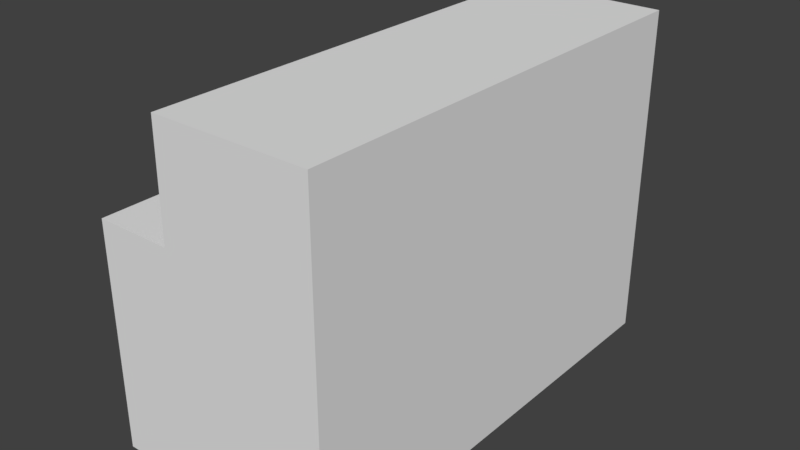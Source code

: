 # Source: piano.blend  (saved by Blender 2.78.0; exported with 4.5.12 LTS)
import bpy
from mathutils import Matrix  # noqa: F401  (used for matrix-valued properties, if any)

bpy.ops.wm.read_factory_settings(use_empty=True)
scene = bpy.context.scene
scene.name = 'Scene'

# ---- collections
col_collection_1 = bpy.data.collections.new('Collection 1'); scene.collection.children.link(col_collection_1)

# ---- world
world_world = bpy.data.worlds.new('World'); scene.world = world_world
world_world.color = (0.05088, 0.05088, 0.05088)
world_world.use_sun_shadow = False
world_world.sun_shadow_jitter_overblur = 0.0
world_world.cycles.sampling_method = 'MANUAL'

# ---- meshes
me_cube_015 = bpy.data.meshes.new('Cube.015')
me_cube_015.from_pydata([], [], [])
_uv = me_cube_015.uv_layers.new(name='UVMap')
_uv.uv.foreach_set('vector', [])
me_cube_015.use_remesh_preserve_volume = False
me_cube_015.use_remesh_preserve_attributes = False
me_cube_015.use_mirror_vertex_groups = False
me_cube_015.update()
me_cube_005 = bpy.data.meshes.new('Cube.005')
me_cube_005.from_pydata([(-1.0, -2.232, -0.1493), (-1.0, -2.232, 0.1493), (-1.0, 2.232, -0.1493), (-1.0, 2.232, 0.1493), (1.0, -2.232, -0.1493), (1.0, -2.232, 0.1493), (1.0, 2.232, -0.1493), (1.0, 2.232, 0.1493)], [], [(0, 1, 3, 2), (2, 3, 7, 6), (6, 7, 5, 4), (4, 5, 1, 0), (2, 6, 4, 0), (7, 3, 1, 5)])
_uv = me_cube_005.uv_layers.new(name='UVMap')
_uv.uv.foreach_set('vector', [0.4683, 0.6348, 0.4683, 0.6817, 0.3342, 0.6817, 0.3342, 0.6348, 0.7265, 0.5561, 0.7593, 0.5561, 0.7595, 0.3363, 0.7267, 0.3363, 0.7265, 0.5545, 0.7593, 0.5546, 0.7587, 1.045, 0.7259, 1.045, 0.7265, 0.5561, 0.7593, 0.5561, 0.759, 0.7759, 0.7262, 0.7759, 0.6648, 0.556, 0.6651, 0.3362, 0.1745, 0.3356, 0.1743, 0.5554, 0.6648, 0.556, 0.6646, 0.7758, 0.174, 0.7752, 0.1743, 0.5554])
me_cube_005.use_remesh_preserve_volume = False
me_cube_005.use_remesh_preserve_attributes = False
me_cube_005.use_mirror_vertex_groups = False
me_cube_005.update()
me_cube_004 = bpy.data.meshes.new('Cube.004')
me_cube_004.from_pydata([(-1.599, 2.241, -2.26), (-1.599, 2.241, 0.932), (-1.599, 3.097, -2.26), (-1.599, 3.097, 0.932), (-1.459, -2.243, -0.1208), (-1.459, -2.243, 0.5871), (-1.459, 2.245, -0.1208), (-1.459, 2.245, 0.5871), (-0.5958, -2.243, -0.1208), (-0.5958, -2.243, 0.5871), (-0.5958, 2.245, -0.1208), (-0.5958, 2.245, 0.5871), (-0.5813, -3.095, 2.477), (-0.5813, 3.093, 2.477), (1.419, -3.095, -2.261), (1.419, -3.095, 2.477), (1.419, 3.093, -2.261), (1.419, 3.093, 2.477), (-1.599, -3.095, -2.26), (-1.599, -3.095, 0.932), (-1.599, -2.24, -2.26), (-1.599, -2.24, 0.932), (1.419, 3.093, 0.9365), (1.419, -3.095, 0.9365), (-0.5989, 3.097, -2.26), (-0.5989, 3.097, 0.932), (-0.5989, 2.241, -2.26), (-0.5989, 2.241, 0.932), (-0.5813, 2.23, 2.477), (1.419, 2.23, -2.261), (1.419, 2.23, 2.477), (1.419, 2.23, 0.9365), (1.419, -2.247, 2.477), (1.419, -2.247, 0.9365), (-0.5813, -2.247, 2.477), (1.419, -2.247, -2.261), (-0.5989, -2.24, -2.26), (-0.5989, -2.24, 0.932), (-0.5989, -3.095, -2.26), (-0.5989, -3.095, 0.932)], [], [(0, 1, 3, 2), (26, 27, 1, 0), (25, 3, 1, 27), (4, 5, 7, 6), (6, 7, 11, 10), (10, 11, 9, 8), (8, 9, 5, 4), (6, 10, 8, 4), (11, 7, 5, 9), (27, 28, 13, 25), (25, 13, 17, 22), (33, 32, 15, 23), (23, 15, 12, 39), (36, 35, 14, 38), (32, 34, 12, 15), (18, 19, 21, 20), (38, 39, 19, 18), (37, 21, 19, 39), (14, 23, 39, 38), (35, 33, 23, 14), (24, 25, 22, 16), (26, 27, 25, 24), (2, 24, 26, 0), (2, 3, 25, 24), (36, 37, 27, 26), (16, 22, 31, 29), (17, 13, 28, 30), (24, 16, 29, 26), (22, 17, 30, 31), (37, 34, 28, 27), (39, 12, 34, 37), (38, 39, 37, 36), (29, 31, 33, 35), (30, 28, 34, 32), (26, 29, 35, 36), (31, 30, 32, 33), (20, 36, 38, 18), (20, 21, 37, 36)])
_uv = me_cube_004.uv_layers.new(name='UVMap')
_uv.uv.foreach_set('vector', [0.6212, 0.5128, 0.6212, 2.071, 1.049, 2.071, 1.049, 0.5128, -0.00883, 0.5128, -0.00883, 2.071, -0.5088, 2.071, -0.5088, 0.5128, -0.00883, 0.04899, -0.5088, 0.04899, -0.5088, -0.3788, -0.00883, -0.3788, 0.2568, 0.5451, 0.2568, 0.899, 2.743, 0.899, 2.743, 0.5451, 0.5611, 0.5451, 0.5611, 0.899, 1.561, 0.899, 1.561, 0.5451, 0.7432, 0.5451, 0.7432, 0.899, -1.743, 0.899, -1.743, 0.5451, 0.5611, 0.5451, 0.5611, 0.899, -0.4389, 0.899, -0.4389, 0.5451, 0.5611, 0.7432, 1.561, 0.7432, 1.561, -1.743, 0.5611, -1.743, 0.5611, 0.7432, -0.4389, 0.7432, -0.4389, -1.743, 0.5611, -1.743, 2.5, 1.66, 2.5, 2.844, 4.047, 2.844, 4.047, 1.66, 0.0, 1.66, 0.0, 2.844, 1.0, 2.844, 1.0, 1.66, -2.274, 1.66, -2.274, 2.844, -3.047, 2.844, -3.047, 1.66, 0.0, 1.66, 0.0, 2.844, -1.0, 2.844, -1.0, 1.66, 0.0, -2.274, 1.0, -2.274, 1.0, -3.047, 0.0, -3.047, 0.0, -2.274, -1.0, -2.274, -1.0, -3.047, 0.0, -3.047, 0.953, 0.5128, 0.953, 2.071, 1.381, 2.071, 1.381, 0.5128, -0.00883, 0.5128, -0.00883, 2.071, -0.5088, 2.071, -0.5088, 0.5128, -0.00883, 0.3808, -0.5088, 0.3808, -0.5088, -0.04702, -0.00883, -0.04702, 0.0, 0.4752, 0.0, 1.66, -1.0, 1.66, -1.0, 0.4752, -2.274, 0.4752, -2.274, 1.66, -3.047, 1.66, -3.047, 0.4752, 0.0, 0.4752, 0.0, 1.66, 1.0, 1.66, 1.0, 0.4752, 2.5, 0.4752, 2.5, 1.66, 4.047, 1.66, 4.047, 0.4752, 0.4912, 0.04899, 0.9912, 0.04899, 0.9912, -0.3788, 0.4912, -0.3788, 0.4912, 0.5128, 0.4912, 2.071, 0.9912, 2.071, 0.9912, 0.5128, 1.726, 0.4752, 1.726, 1.66, 2.5, 1.66, 2.5, 0.4752, 0.04705, 0.4752, 0.04705, 1.66, -1.5, 1.66, -1.5, 0.4752, 0.0, 0.04705, -1.0, 0.04705, -1.0, -1.5, 0.0, -1.5, 0.0, 0.04705, 1.0, 0.04705, 1.0, -1.5, 0.0, -1.5, 0.04705, 1.66, 0.04705, 2.844, -1.5, 2.844, -1.5, 1.66, 1.726, 1.66, 1.726, 2.844, 2.5, 2.844, 2.5, 1.66, 0.9529, 1.66, 0.9529, 2.844, 1.726, 2.844, 1.726, 1.66, 0.9529, 0.4752, 0.9529, 1.66, 1.726, 1.66, 1.726, 0.4752, -1.5, 0.4752, -1.5, 1.66, -2.274, 1.66, -2.274, 0.4752, 0.0, -1.5, -1.0, -1.5, -1.0, -2.274, 0.0, -2.274, 0.0, -1.5, 1.0, -1.5, 1.0, -2.274, 0.0, -2.274, -1.5, 1.66, -1.5, 2.844, -2.274, 2.844, -2.274, 1.66, 0.4912, 0.3808, 0.9912, 0.3808, 0.9912, -0.04702, 0.4912, -0.04702, 0.4912, 0.5128, 0.4912, 2.071, 0.9912, 2.071, 0.9912, 0.5128])
me_cube_004.use_remesh_preserve_volume = False
me_cube_004.use_remesh_preserve_attributes = False
me_cube_004.use_mirror_vertex_groups = False
me_cube_004.update()
me_cube_011 = bpy.data.meshes.new('Cube.011')
me_cube_011.from_pydata([(-1.0, -2.232, -0.1493), (-1.0, -2.232, 0.1493), (-1.0, 2.232, -0.1493), (-1.0, 2.232, 0.1493), (1.0, -2.232, -0.1493), (1.0, -2.232, 0.1493), (1.0, 2.232, -0.1493), (1.0, 2.232, 0.1493)], [], [(0, 1, 3, 2), (2, 3, 7, 6), (6, 7, 5, 4), (4, 5, 1, 0), (2, 6, 4, 0), (7, 3, 1, 5)])
_uv = me_cube_011.uv_layers.new(name='UVMap')
_uv.uv.foreach_set('vector', [0.4067, 0.6991, 0.4067, 0.7459, 0.2726, 0.7459, 0.2726, 0.6991, 0.7265, 0.5561, 0.7593, 0.5561, 0.7595, 0.3363, 0.7267, 0.3363, 0.7265, 0.5545, 0.7593, 0.5546, 0.7587, 1.045, 0.7259, 1.045, 0.7265, 0.5561, 0.7593, 0.5561, 0.759, 0.7759, 0.7262, 0.7759, 0.6648, 0.556, 0.6651, 0.3362, 0.1745, 0.3356, 0.1743, 0.5554, 0.6648, 0.556, 0.6646, 0.7758, 0.174, 0.7752, 0.1743, 0.5554])
me_cube_011.use_remesh_preserve_volume = False
me_cube_011.use_remesh_preserve_attributes = False
me_cube_011.use_mirror_vertex_groups = False
me_cube_011.update()
me_cube_012 = bpy.data.meshes.new('Cube.012')
me_cube_012.from_pydata([(-1.0, -2.232, -0.1493), (-1.0, -2.232, 0.1493), (-1.0, 2.232, -0.1493), (-1.0, 2.232, 0.1493), (1.0, -2.232, -0.1493), (1.0, -2.232, 0.1493), (1.0, 2.232, -0.1493), (1.0, 2.232, 0.1493)], [], [(0, 1, 3, 2), (2, 3, 7, 6), (6, 7, 5, 4), (4, 5, 1, 0), (2, 6, 4, 0), (7, 3, 1, 5)])
_uv = me_cube_012.uv_layers.new(name='UVMap')
_uv.uv.foreach_set('vector', [0.5416, 0.6991, 0.5416, 0.7459, 0.4075, 0.7459, 0.4075, 0.6991, 0.7265, 0.5561, 0.7593, 0.5561, 0.7595, 0.3363, 0.7267, 0.3363, 0.7265, 0.5545, 0.7593, 0.5546, 0.7587, 1.045, 0.7259, 1.045, 0.7265, 0.5561, 0.7593, 0.5561, 0.759, 0.7759, 0.7262, 0.7759, 0.6648, 0.556, 0.6651, 0.3362, 0.1745, 0.3356, 0.1743, 0.5554, 0.6648, 0.556, 0.6646, 0.7758, 0.174, 0.7752, 0.1743, 0.5554])
me_cube_012.use_remesh_preserve_volume = False
me_cube_012.use_remesh_preserve_attributes = False
me_cube_012.use_mirror_vertex_groups = False
me_cube_012.update()
me_cube_013 = bpy.data.meshes.new('Cube.013')
me_cube_013.from_pydata([(-1.0, -2.232, -0.1493), (-1.0, -2.232, 0.1493), (-1.0, 2.232, -0.1493), (-1.0, 2.232, 0.1493), (1.0, -2.232, -0.1493), (1.0, -2.232, 0.1493), (1.0, 2.232, -0.1493), (1.0, 2.232, 0.1493)], [], [(0, 1, 3, 2), (2, 3, 7, 6), (6, 7, 5, 4), (4, 5, 1, 0), (2, 6, 4, 0), (7, 3, 1, 5)])
_uv = me_cube_013.uv_layers.new(name='UVMap')
_uv.uv.foreach_set('vector', [0.6743, 0.6991, 0.6743, 0.7459, 0.5402, 0.7459, 0.5402, 0.6991, 0.7265, 0.5561, 0.7593, 0.5561, 0.7595, 0.3363, 0.7267, 0.3363, 0.7265, 0.5545, 0.7593, 0.5546, 0.7587, 1.045, 0.7259, 1.045, 0.7265, 0.5561, 0.7593, 0.5561, 0.759, 0.7759, 0.7262, 0.7759, 0.6648, 0.556, 0.6651, 0.3362, 0.1745, 0.3356, 0.1743, 0.5554, 0.6648, 0.556, 0.6646, 0.7758, 0.174, 0.7752, 0.1743, 0.5554])
me_cube_013.use_remesh_preserve_volume = False
me_cube_013.use_remesh_preserve_attributes = False
me_cube_013.use_mirror_vertex_groups = False
me_cube_013.update()
me_cube_014 = bpy.data.meshes.new('Cube.014')
me_cube_014.from_pydata([(-1.0, -2.232, -0.1493), (-1.0, -2.232, 0.1493), (-1.0, 2.232, -0.1493), (-1.0, 2.232, 0.1493), (1.0, -2.232, -0.1493), (1.0, -2.232, 0.1493), (1.0, 2.232, -0.1493), (1.0, 2.232, 0.1493)], [], [(0, 1, 3, 2), (2, 3, 7, 6), (6, 7, 5, 4), (4, 5, 1, 0), (2, 6, 4, 0), (7, 3, 1, 5)])
_uv = me_cube_014.uv_layers.new(name='UVMap')
_uv.uv.foreach_set('vector', [0.8026, 0.6991, 0.8026, 0.7459, 0.6685, 0.7459, 0.6685, 0.6991, 0.7265, 0.5561, 0.7593, 0.5561, 0.7595, 0.3363, 0.7267, 0.3363, 0.7265, 0.5545, 0.7593, 0.5546, 0.7587, 1.045, 0.7259, 1.045, 0.7265, 0.5561, 0.7593, 0.5561, 0.759, 0.7759, 0.7262, 0.7759, 0.6648, 0.556, 0.6651, 0.3362, 0.1745, 0.3356, 0.1743, 0.5554, 0.6648, 0.556, 0.6646, 0.7758, 0.174, 0.7752, 0.1743, 0.5554])
me_cube_014.use_remesh_preserve_volume = False
me_cube_014.use_remesh_preserve_attributes = False
me_cube_014.use_mirror_vertex_groups = False
me_cube_014.update()

# ---- objects
ob_cube_006 = bpy.data.objects.new('Cube.006', me_cube_015)
ob_cube_001 = bpy.data.objects.new('Cube.001', me_cube_005)
ob_cube = bpy.data.objects.new('Cube', me_cube_004)
ob_cube_002 = bpy.data.objects.new('Cube.002', me_cube_011)
ob_cube_003 = bpy.data.objects.new('Cube.003', me_cube_012)
ob_cube_004 = bpy.data.objects.new('Cube.004', me_cube_013)
ob_cube_005 = bpy.data.objects.new('Cube.005', me_cube_014)

# ---- transforms, parenting, visibility, modifiers, constraints
ob_cube_006.location = (-1.185, 0.1535, 3.538)
ob_cube_006.rotation_euler = (0.0, 0.4388, 0.0)
ob_cube_006.scale = (0.0556, 2.107, 0.3802)
ob_cube_006.lineart.crease_threshold = 0.0
ob_cube_001.location = (-0.9431, 1.839, 2.781)
ob_cube_001.scale = (1.0, 0.1915, 1.0)
ob_cube_001.lineart.crease_threshold = 0.0
ob_cube.location = (-0.4187, 0.1474, 2.211)
ob_cube.scale = (1.0, 0.9654, 0.9203)
ob_cube.lineart.crease_threshold = 0.0
ob_cube_002.location = (-0.9431, 0.9885, 2.781)
ob_cube_002.scale = (1.0, 0.1915, 1.0)
ob_cube_002.lineart.crease_threshold = 0.0
ob_cube_003.location = (-0.9431, 0.1285, 2.781)
ob_cube_003.scale = (1.0, 0.1915, 1.0)
ob_cube_003.lineart.crease_threshold = 0.0
ob_cube_004.location = (-0.9431, -0.7173, 2.781)
ob_cube_004.scale = (1.0, 0.1915, 1.0)
ob_cube_004.lineart.crease_threshold = 0.0
ob_cube_005.location = (-0.9431, -1.535, 2.781)
ob_cube_005.scale = (1.0, 0.1915, 1.0)
ob_cube_005.lineart.crease_threshold = 0.0

# ---- collection membership
col_collection_1.objects.link(ob_cube_006)
col_collection_1.objects.link(ob_cube_001)
col_collection_1.objects.link(ob_cube)
col_collection_1.objects.link(ob_cube_002)
col_collection_1.objects.link(ob_cube_003)
col_collection_1.objects.link(ob_cube_004)
col_collection_1.objects.link(ob_cube_005)

# ---- scene / render settings (as saved in the file)
scene.frame_start = 1; scene.frame_end = 250; scene.frame_set(1)
scene.render.engine = 'BLENDER_EEVEE_NEXT'
scene.render.resolution_percentage = 50
scene.render.dither_intensity = 0.0
scene.cycles.use_denoising = False
scene.cycles.samples = 128
scene.cycles.sampling_pattern = 'TABULATED_SOBOL'
scene.cycles.light_sampling_threshold = 0.0
scene.cycles.use_adaptive_sampling = False
scene.cycles.use_light_tree = False
scene.cycles.blur_glossy = 0.0
scene.cycles.sample_clamp_indirect = 0.0
scene.view_settings.view_transform = 'Standard'
bpy.context.view_layer.update()

# ---- added for rendering (the .blend has no active camera and no usable light): camera, sun
cam_auto = bpy.data.cameras.new('AutoCamera')
cam_auto.lens = 50.0
cam_auto.sensor_width = 36.0
cam_auto.clip_end = 1000.0
ob_auto_camera = bpy.data.objects.new('AutoCamera', cam_auto)
scene.collection.objects.link(ob_auto_camera)
ob_auto_camera.location = (6.88412, -8.72334, 8.22466)
ob_auto_camera.rotation_euler = (1.09748, -7.21219e-08, 0.694738)
scene.camera = ob_auto_camera
light_auto_sun = bpy.data.lights.new('AutoSun', 'SUN')
light_auto_sun.energy = 3.0
light_auto_sun.angle = 0.0523599
ob_auto_sun = bpy.data.objects.new('AutoSun', light_auto_sun)
scene.collection.objects.link(ob_auto_sun)
ob_auto_sun.rotation_euler = (0.872665, 0.174533, 0.523599)
bpy.context.view_layer.update()
